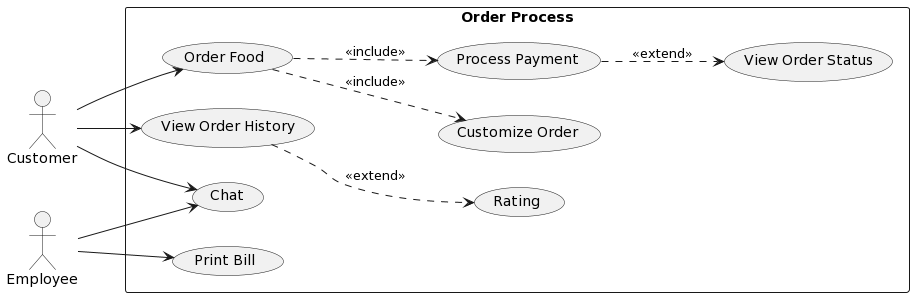

The diagram above was rendered by PlantUML. Its source (embedded in the PNG):
@startuml
left to right direction
skinparam packageStyle rectangle

actor Customer as C
actor Employee as E

rectangle "Order Process" {
  usecase (Order Food) as UC1
  usecase (Customize Order) as UC2
  usecase (Process Payment) as UC3
  usecase (View Order Status) as UC4
  usecase (Chat) as UC5
  usecase (Rating) as UC6
  usecase (Print Bill) as UC7
  usecase (View Order History) as UC15
}

E --> UC5
E --> UC7

C --> UC1
C --> UC5
C --> UC15

UC1 ..> UC2 : <<include>>
UC1 ..> UC3 : <<include>>
UC3 ..> UC4 : <<extend>>
UC15 ..> UC6: <<extend>>
@enduml